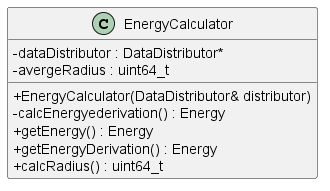

The diagram above was rendered by PlantUML. Its source (embedded in the PNG):
@startuml

skinparam classAttributeIconSize 0



/' Objects '/

class EnergyCalculator {
	+EnergyCalculator(DataDistributor& distributor)
	-dataDistributor : DataDistributor*
	-calcEnergyederivation() : Energy
	+getEnergy() : Energy
	+getEnergyDerivation() : Energy
	-avergeRadius : uint64_t
	+calcRadius() : uint64_t
}





/' Inheritance relationships '/




/' Aggregation relationships '/





/' Dependency relationships '/





/' Nested objects '/



@enduml